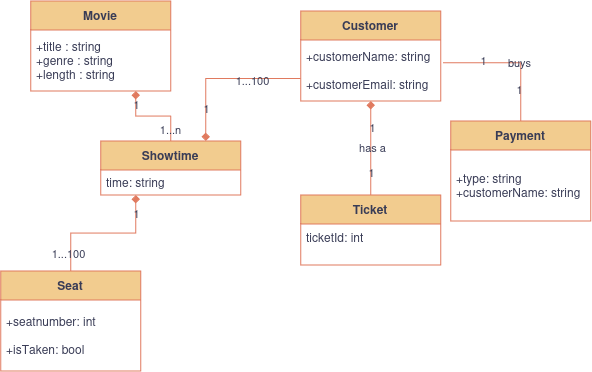

The diagram above was exported from draw.io. Its source (the exported page's mxGraphModel, read from the mxfile embedded in the PNG):
<mxGraphModel dx="808" dy="412" grid="0" gridSize="10" guides="1" tooltips="1" connect="1" arrows="1" fold="1" page="1" pageScale="1" pageWidth="850" pageHeight="1100" math="0" shadow="0">
  <root>
    <mxCell id="0" />
    <mxCell id="1" parent="0" />
    <mxCell id="7smntCATukGoqpZ3ZwpO-31" edge="1" parent="1" source="7smntCATukGoqpZ3ZwpO-1" style="edgeStyle=orthogonalEdgeStyle;rounded=0;orthogonalLoop=1;jettySize=auto;html=1;entryX=0.5;entryY=0;entryDx=0;entryDy=0;startArrow=diamond;startFill=1;endArrow=none;endFill=0;labelBackgroundColor=none;strokeColor=#E07A5F;fontColor=default;" target="7smntCATukGoqpZ3ZwpO-13">
      <mxGeometry relative="1" as="geometry" />
    </mxCell>
    <mxCell id="7smntCATukGoqpZ3ZwpO-32" connectable="0" parent="7smntCATukGoqpZ3ZwpO-31" style="edgeLabel;html=1;align=center;verticalAlign=middle;resizable=0;points=[];labelBackgroundColor=none;fontColor=#393C56;" value="has a" vertex="1">
      <mxGeometry relative="1" x="-0.0095" y="1" as="geometry">
        <mxPoint as="offset" />
      </mxGeometry>
    </mxCell>
    <mxCell id="7smntCATukGoqpZ3ZwpO-33" connectable="0" parent="7smntCATukGoqpZ3ZwpO-31" style="edgeLabel;html=1;align=center;verticalAlign=middle;resizable=0;points=[];labelBackgroundColor=none;fontColor=#393C56;" value="1" vertex="1">
      <mxGeometry relative="1" x="-0.4476" y="1" as="geometry">
        <mxPoint as="offset" />
      </mxGeometry>
    </mxCell>
    <mxCell id="7smntCATukGoqpZ3ZwpO-34" connectable="0" parent="7smntCATukGoqpZ3ZwpO-31" style="edgeLabel;html=1;align=center;verticalAlign=middle;resizable=0;points=[];labelBackgroundColor=none;fontColor=#393C56;" value="1" vertex="1">
      <mxGeometry relative="1" x="0.5238" as="geometry">
        <mxPoint as="offset" />
      </mxGeometry>
    </mxCell>
    <mxCell id="7smntCATukGoqpZ3ZwpO-1" parent="1" style="swimlane;fontStyle=1;align=center;verticalAlign=middle;childLayout=stackLayout;horizontal=1;startSize=29;horizontalStack=0;resizeParent=1;resizeParentMax=0;resizeLast=0;collapsible=0;marginBottom=0;html=1;whiteSpace=wrap;labelBackgroundColor=none;fillColor=#F2CC8F;strokeColor=#E07A5F;fontColor=#393C56;" value="Customer" vertex="1">
      <mxGeometry height="90" width="140" x="460" y="190" as="geometry" />
    </mxCell>
    <mxCell id="7smntCATukGoqpZ3ZwpO-3" parent="7smntCATukGoqpZ3ZwpO-1" style="text;html=1;strokeColor=none;fillColor=none;align=left;verticalAlign=middle;spacingLeft=4;spacingRight=4;overflow=hidden;rotatable=0;points=[[0,0.5],[1,0.5]];portConstraint=eastwest;whiteSpace=wrap;labelBackgroundColor=none;fontColor=#393C56;" value="&lt;div&gt;+customerName: string&lt;/div&gt;&lt;div&gt;&lt;br&gt;&lt;/div&gt;+customerEmail: string" vertex="1">
      <mxGeometry height="61" width="140" y="29" as="geometry" />
    </mxCell>
    <mxCell id="7smntCATukGoqpZ3ZwpO-4" parent="1" style="swimlane;fontStyle=1;align=center;verticalAlign=middle;childLayout=stackLayout;horizontal=1;startSize=29;horizontalStack=0;resizeParent=1;resizeParentMax=0;resizeLast=0;collapsible=0;marginBottom=0;html=1;whiteSpace=wrap;labelBackgroundColor=none;fillColor=#F2CC8F;strokeColor=#E07A5F;fontColor=#393C56;" value="Movie" vertex="1">
      <mxGeometry height="90" width="140" x="190" y="180" as="geometry" />
    </mxCell>
    <mxCell id="7smntCATukGoqpZ3ZwpO-6" parent="7smntCATukGoqpZ3ZwpO-4" style="text;html=1;strokeColor=none;fillColor=none;align=left;verticalAlign=middle;spacingLeft=4;spacingRight=4;overflow=hidden;rotatable=0;points=[[0,0.5],[1,0.5]];portConstraint=eastwest;whiteSpace=wrap;labelBackgroundColor=none;fontColor=#393C56;" value="&lt;div&gt;+title : string&lt;/div&gt;&lt;div&gt;+genre : string&lt;/div&gt;+length : string" vertex="1">
      <mxGeometry height="61" width="140" y="29" as="geometry" />
    </mxCell>
    <mxCell id="7smntCATukGoqpZ3ZwpO-35" edge="1" parent="1" source="7smntCATukGoqpZ3ZwpO-7" style="edgeStyle=orthogonalEdgeStyle;rounded=0;orthogonalLoop=1;jettySize=auto;html=1;exitX=0.75;exitY=0;exitDx=0;exitDy=0;entryX=0;entryY=0.75;entryDx=0;entryDy=0;startArrow=diamond;startFill=1;endArrow=none;endFill=0;labelBackgroundColor=none;strokeColor=#E07A5F;fontColor=default;" target="7smntCATukGoqpZ3ZwpO-1">
      <mxGeometry relative="1" as="geometry" />
    </mxCell>
    <mxCell id="7smntCATukGoqpZ3ZwpO-36" connectable="0" parent="7smntCATukGoqpZ3ZwpO-35" style="edgeLabel;html=1;align=center;verticalAlign=middle;resizable=0;points=[];labelBackgroundColor=none;fontColor=#393C56;" value="1" vertex="1">
      <mxGeometry relative="1" x="-0.5791" as="geometry">
        <mxPoint as="offset" />
      </mxGeometry>
    </mxCell>
    <mxCell id="7smntCATukGoqpZ3ZwpO-37" connectable="0" parent="7smntCATukGoqpZ3ZwpO-35" style="edgeLabel;html=1;align=center;verticalAlign=middle;resizable=0;points=[];labelBackgroundColor=none;fontColor=#393C56;" value="1...100" vertex="1">
      <mxGeometry relative="1" x="0.3832" y="-2" as="geometry">
        <mxPoint as="offset" />
      </mxGeometry>
    </mxCell>
    <mxCell id="7smntCATukGoqpZ3ZwpO-7" parent="1" style="swimlane;fontStyle=1;align=center;verticalAlign=middle;childLayout=stackLayout;horizontal=1;startSize=29;horizontalStack=0;resizeParent=1;resizeParentMax=0;resizeLast=0;collapsible=0;marginBottom=0;html=1;whiteSpace=wrap;labelBackgroundColor=none;fillColor=#F2CC8F;strokeColor=#E07A5F;fontColor=#393C56;" value="Showtime" vertex="1">
      <mxGeometry height="54" width="140" x="260" y="320" as="geometry" />
    </mxCell>
    <mxCell id="7smntCATukGoqpZ3ZwpO-9" parent="7smntCATukGoqpZ3ZwpO-7" style="text;html=1;strokeColor=none;fillColor=none;align=left;verticalAlign=middle;spacingLeft=4;spacingRight=4;overflow=hidden;rotatable=0;points=[[0,0.5],[1,0.5]];portConstraint=eastwest;whiteSpace=wrap;labelBackgroundColor=none;fontColor=#393C56;" value="time: string" vertex="1">
      <mxGeometry height="25" width="140" y="29" as="geometry" />
    </mxCell>
    <mxCell id="7smntCATukGoqpZ3ZwpO-22" edge="1" parent="1" source="7smntCATukGoqpZ3ZwpO-10" style="edgeStyle=orthogonalEdgeStyle;rounded=0;orthogonalLoop=1;jettySize=auto;html=1;startArrow=none;startFill=0;endArrow=diamond;endFill=1;entryX=0.25;entryY=1;entryDx=0;entryDy=0;exitX=0.5;exitY=0;exitDx=0;exitDy=0;labelBackgroundColor=none;strokeColor=#E07A5F;fontColor=default;" target="7smntCATukGoqpZ3ZwpO-7">
      <mxGeometry relative="1" as="geometry">
        <mxPoint x="130" y="414.57" as="sourcePoint" />
        <mxPoint x="217.12000000000012" y="339.99500000000006" as="targetPoint" />
      </mxGeometry>
    </mxCell>
    <mxCell id="7smntCATukGoqpZ3ZwpO-24" connectable="0" parent="7smntCATukGoqpZ3ZwpO-22" style="edgeLabel;html=1;align=center;verticalAlign=middle;resizable=0;points=[];labelBackgroundColor=none;fontColor=#393C56;" value="1" vertex="1">
      <mxGeometry relative="1" x="0.744" as="geometry">
        <mxPoint as="offset" />
      </mxGeometry>
    </mxCell>
    <mxCell id="7smntCATukGoqpZ3ZwpO-26" connectable="0" parent="7smntCATukGoqpZ3ZwpO-22" style="edgeLabel;html=1;align=center;verticalAlign=middle;resizable=0;points=[];labelBackgroundColor=none;fontColor=#393C56;" value="&lt;div&gt;1...100&lt;/div&gt;" vertex="1">
      <mxGeometry relative="1" x="-0.7417" y="3" as="geometry">
        <mxPoint as="offset" />
      </mxGeometry>
    </mxCell>
    <mxCell id="7smntCATukGoqpZ3ZwpO-10" parent="1" style="swimlane;fontStyle=1;align=center;verticalAlign=middle;childLayout=stackLayout;horizontal=1;startSize=29;horizontalStack=0;resizeParent=1;resizeParentMax=0;resizeLast=0;collapsible=0;marginBottom=0;html=1;whiteSpace=wrap;labelBackgroundColor=none;fillColor=#F2CC8F;strokeColor=#E07A5F;fontColor=#393C56;" value="Seat" vertex="1">
      <mxGeometry height="100" width="140" x="160" y="450" as="geometry" />
    </mxCell>
    <mxCell id="7smntCATukGoqpZ3ZwpO-12" parent="7smntCATukGoqpZ3ZwpO-10" style="text;html=1;strokeColor=none;fillColor=none;align=left;verticalAlign=middle;spacingLeft=4;spacingRight=4;overflow=hidden;rotatable=0;points=[[0,0.5],[1,0.5]];portConstraint=eastwest;whiteSpace=wrap;labelBackgroundColor=none;fontColor=#393C56;" value="&lt;div&gt;+seatnumber: int&lt;/div&gt;&lt;div&gt;&lt;br&gt;&lt;/div&gt;&lt;div&gt;+isTaken: bool&lt;/div&gt;" vertex="1">
      <mxGeometry height="71" width="140" y="29" as="geometry" />
    </mxCell>
    <mxCell id="7smntCATukGoqpZ3ZwpO-13" parent="1" style="swimlane;fontStyle=1;align=center;verticalAlign=middle;childLayout=stackLayout;horizontal=1;startSize=29;horizontalStack=0;resizeParent=1;resizeParentMax=0;resizeLast=0;collapsible=0;marginBottom=0;html=1;whiteSpace=wrap;labelBackgroundColor=none;fillColor=#F2CC8F;strokeColor=#E07A5F;fontColor=#393C56;" value="Ticket" vertex="1">
      <mxGeometry height="70" width="140" x="460" y="374" as="geometry" />
    </mxCell>
    <mxCell id="7smntCATukGoqpZ3ZwpO-15" parent="7smntCATukGoqpZ3ZwpO-13" style="text;html=1;strokeColor=none;fillColor=none;align=left;verticalAlign=middle;spacingLeft=4;spacingRight=4;overflow=hidden;rotatable=0;points=[[0,0.5],[1,0.5]];portConstraint=eastwest;whiteSpace=wrap;labelBackgroundColor=none;fontColor=#393C56;" value="&lt;div&gt;ticketId: int&lt;/div&gt;&lt;div&gt;&lt;br&gt;&lt;/div&gt;" vertex="1">
      <mxGeometry height="41" width="140" y="29" as="geometry" />
    </mxCell>
    <mxCell id="7smntCATukGoqpZ3ZwpO-16" parent="1" style="swimlane;fontStyle=1;align=center;verticalAlign=middle;childLayout=stackLayout;horizontal=1;startSize=29;horizontalStack=0;resizeParent=1;resizeParentMax=0;resizeLast=0;collapsible=0;marginBottom=0;html=1;whiteSpace=wrap;labelBackgroundColor=none;fillColor=#F2CC8F;strokeColor=#E07A5F;fontColor=#393C56;" value="Payment" vertex="1">
      <mxGeometry height="100" width="140" x="610" y="300" as="geometry" />
    </mxCell>
    <mxCell id="7smntCATukGoqpZ3ZwpO-18" parent="7smntCATukGoqpZ3ZwpO-16" style="text;html=1;strokeColor=none;fillColor=none;align=left;verticalAlign=middle;spacingLeft=4;spacingRight=4;overflow=hidden;rotatable=0;points=[[0,0.5],[1,0.5]];portConstraint=eastwest;whiteSpace=wrap;labelBackgroundColor=none;fontColor=#393C56;" value="&lt;div&gt;+type: string&lt;/div&gt;+customerName: string" vertex="1">
      <mxGeometry height="71" width="140" y="29" as="geometry" />
    </mxCell>
    <mxCell id="7smntCATukGoqpZ3ZwpO-20" edge="1" parent="1" source="7smntCATukGoqpZ3ZwpO-7" style="edgeStyle=orthogonalEdgeStyle;rounded=0;orthogonalLoop=1;jettySize=auto;html=1;entryX=0.75;entryY=1;entryDx=0;entryDy=0;entryPerimeter=0;endArrow=diamond;endFill=1;labelBackgroundColor=none;strokeColor=#E07A5F;fontColor=default;" target="7smntCATukGoqpZ3ZwpO-6">
      <mxGeometry relative="1" as="geometry" />
    </mxCell>
    <mxCell id="7smntCATukGoqpZ3ZwpO-29" connectable="0" parent="7smntCATukGoqpZ3ZwpO-20" style="edgeLabel;html=1;align=center;verticalAlign=middle;resizable=0;points=[];labelBackgroundColor=none;fontColor=#393C56;" value="1" vertex="1">
      <mxGeometry relative="1" x="0.6974" as="geometry">
        <mxPoint as="offset" />
      </mxGeometry>
    </mxCell>
    <mxCell id="7smntCATukGoqpZ3ZwpO-30" connectable="0" parent="7smntCATukGoqpZ3ZwpO-20" style="edgeLabel;html=1;align=center;verticalAlign=middle;resizable=0;points=[];labelBackgroundColor=none;fontColor=#393C56;" value="1...n" vertex="1">
      <mxGeometry relative="1" x="-0.731" y="1" as="geometry">
        <mxPoint as="offset" />
      </mxGeometry>
    </mxCell>
    <mxCell id="7smntCATukGoqpZ3ZwpO-38" edge="1" parent="1" source="7smntCATukGoqpZ3ZwpO-16" style="edgeStyle=orthogonalEdgeStyle;rounded=0;orthogonalLoop=1;jettySize=auto;html=1;exitX=0.5;exitY=0;exitDx=0;exitDy=0;entryX=1.016;entryY=0.372;entryDx=0;entryDy=0;entryPerimeter=0;endArrow=none;endFill=0;labelBackgroundColor=none;strokeColor=#E07A5F;fontColor=default;" target="7smntCATukGoqpZ3ZwpO-3">
      <mxGeometry relative="1" as="geometry" />
    </mxCell>
    <mxCell id="7smntCATukGoqpZ3ZwpO-39" connectable="0" parent="7smntCATukGoqpZ3ZwpO-38" style="edgeLabel;html=1;align=center;verticalAlign=middle;resizable=0;points=[];labelBackgroundColor=none;fontColor=#393C56;" value="1" vertex="1">
      <mxGeometry relative="1" x="0.4113" y="-2" as="geometry">
        <mxPoint as="offset" />
      </mxGeometry>
    </mxCell>
    <mxCell id="7smntCATukGoqpZ3ZwpO-40" connectable="0" parent="7smntCATukGoqpZ3ZwpO-38" style="edgeLabel;html=1;align=center;verticalAlign=middle;resizable=0;points=[];labelBackgroundColor=none;fontColor=#393C56;" value="buys" vertex="1">
      <mxGeometry relative="1" x="-0.1179" as="geometry">
        <mxPoint as="offset" />
      </mxGeometry>
    </mxCell>
    <mxCell id="7smntCATukGoqpZ3ZwpO-41" connectable="0" parent="7smntCATukGoqpZ3ZwpO-38" style="edgeLabel;html=1;align=center;verticalAlign=middle;resizable=0;points=[];labelBackgroundColor=none;fontColor=#393C56;" value="1" vertex="1">
      <mxGeometry relative="1" x="-0.538" y="2" as="geometry">
        <mxPoint as="offset" />
      </mxGeometry>
    </mxCell>
  </root>
</mxGraphModel>